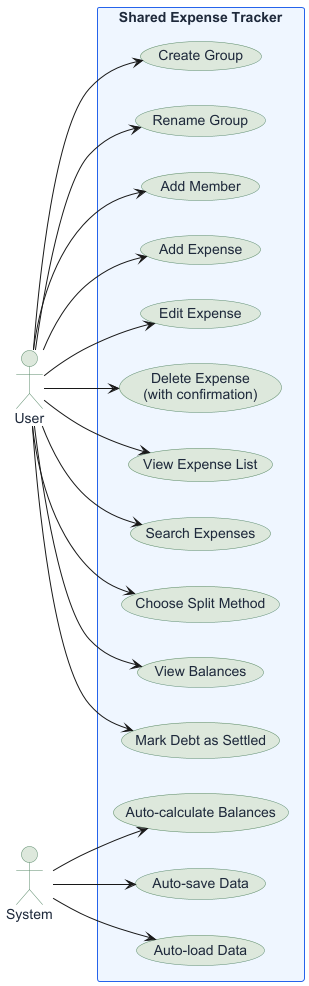

The diagram above was rendered by PlantUML. Its source (embedded in the PNG):
@startuml

skinparam backgroundColor white
skinparam defaultFontName Arial
left to right direction

skinparam usecase {
    BackgroundColor #DDE8DC
    BorderColor #5A8A6A
    FontColor #1E293B
}

skinparam actor {
    BackgroundColor #DDE8DC
    BorderColor #5A8A6A
    FontColor #1E293B
}

skinparam rectangle {
    BackgroundColor #EFF6FF
    BorderColor #2563EB
    FontColor #1E293B
}

actor User as U
actor System as S

rectangle "Shared Expense Tracker" {
    usecase "Create Group" as UC1
    usecase "Rename Group" as UC2
    usecase "Add Member" as UC3
    usecase "Add Expense" as UC4
    usecase "Edit Expense" as UC5
    usecase "Delete Expense\n(with confirmation)" as UC6
    usecase "View Expense List" as UC7
    usecase "Search Expenses" as UC8
    usecase "Choose Split Method" as UC9
    usecase "View Balances" as UC10
    usecase "Mark Debt as Settled" as UC11
    usecase "Auto-calculate Balances" as UC12
    usecase "Auto-save Data" as UC13
    usecase "Auto-load Data" as UC14
}

' User arrows
U --> UC1
U --> UC2
U --> UC3
U --> UC4
U --> UC5
U --> UC6
U --> UC7
U --> UC8
U --> UC9
U --> UC10
U --> UC11

' System arrows
S --> UC12
S --> UC13
S --> UC14

@enduml